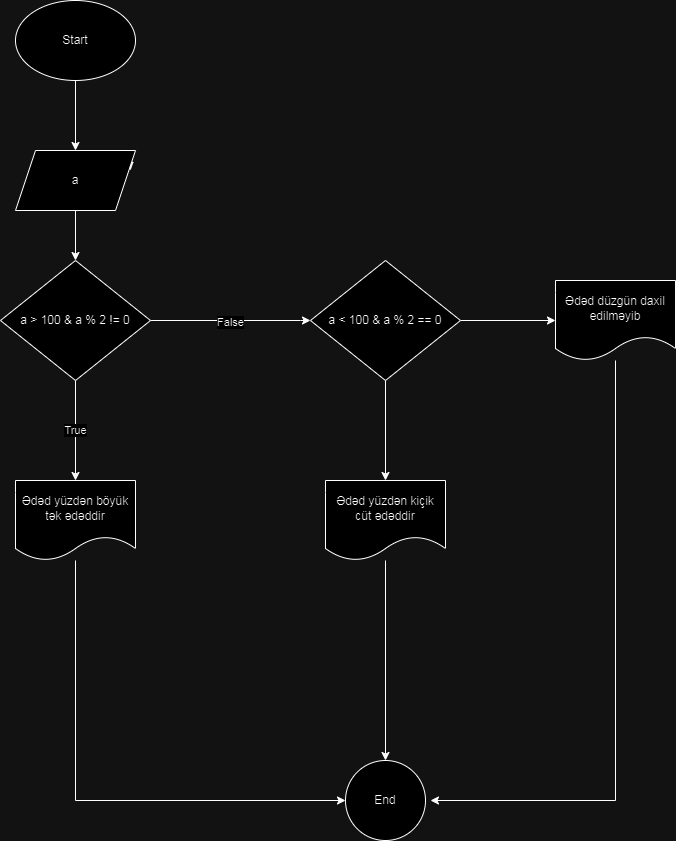

The diagram above was exported from draw.io. Its source (the exported page's mxGraphModel, read from the mxfile embedded in the PNG):
<mxGraphModel dx="1434" dy="782" grid="1" gridSize="10" guides="1" tooltips="1" connect="1" arrows="1" fold="1" page="1" pageScale="1" pageWidth="850" pageHeight="1100" math="0" shadow="0">
  <root>
    <mxCell id="0" />
    <mxCell id="1" parent="0" />
    <mxCell id="GLjSQONM0gvy2ZtnN7Es-5" value="" style="edgeStyle=orthogonalEdgeStyle;rounded=0;orthogonalLoop=1;jettySize=auto;html=1;" edge="1" parent="1" source="GLjSQONM0gvy2ZtnN7Es-1" target="GLjSQONM0gvy2ZtnN7Es-4">
      <mxGeometry relative="1" as="geometry" />
    </mxCell>
    <mxCell id="GLjSQONM0gvy2ZtnN7Es-1" value="Start" style="ellipse;whiteSpace=wrap;html=1;" vertex="1" parent="1">
      <mxGeometry x="305" y="40" width="120" height="80" as="geometry" />
    </mxCell>
    <mxCell id="GLjSQONM0gvy2ZtnN7Es-7" value="" style="edgeStyle=orthogonalEdgeStyle;rounded=0;orthogonalLoop=1;jettySize=auto;html=1;" edge="1" parent="1" source="GLjSQONM0gvy2ZtnN7Es-4" target="GLjSQONM0gvy2ZtnN7Es-6">
      <mxGeometry relative="1" as="geometry" />
    </mxCell>
    <mxCell id="GLjSQONM0gvy2ZtnN7Es-25" style="edgeStyle=orthogonalEdgeStyle;rounded=0;orthogonalLoop=1;jettySize=auto;html=1;exitX=1;exitY=0.25;exitDx=0;exitDy=0;" edge="1" parent="1" source="GLjSQONM0gvy2ZtnN7Es-4">
      <mxGeometry relative="1" as="geometry">
        <mxPoint x="420" y="210" as="targetPoint" />
      </mxGeometry>
    </mxCell>
    <mxCell id="GLjSQONM0gvy2ZtnN7Es-4" value="a" style="shape=parallelogram;perimeter=parallelogramPerimeter;whiteSpace=wrap;html=1;fixedSize=1;" vertex="1" parent="1">
      <mxGeometry x="305" y="190" width="120" height="60" as="geometry" />
    </mxCell>
    <mxCell id="GLjSQONM0gvy2ZtnN7Es-11" value="" style="edgeStyle=orthogonalEdgeStyle;rounded=0;orthogonalLoop=1;jettySize=auto;html=1;" edge="1" parent="1" source="GLjSQONM0gvy2ZtnN7Es-6">
      <mxGeometry relative="1" as="geometry">
        <mxPoint x="600" y="360" as="targetPoint" />
        <Array as="points">
          <mxPoint x="590" y="360" />
        </Array>
      </mxGeometry>
    </mxCell>
    <mxCell id="GLjSQONM0gvy2ZtnN7Es-13" value="False" style="edgeLabel;html=1;align=center;verticalAlign=middle;resizable=0;points=[];" vertex="1" connectable="0" parent="GLjSQONM0gvy2ZtnN7Es-11">
      <mxGeometry x="-0.0162" y="-1" relative="1" as="geometry">
        <mxPoint as="offset" />
      </mxGeometry>
    </mxCell>
    <mxCell id="GLjSQONM0gvy2ZtnN7Es-30" value="True" style="edgeStyle=orthogonalEdgeStyle;rounded=0;orthogonalLoop=1;jettySize=auto;html=1;" edge="1" parent="1" source="GLjSQONM0gvy2ZtnN7Es-6" target="GLjSQONM0gvy2ZtnN7Es-29">
      <mxGeometry relative="1" as="geometry">
        <Array as="points">
          <mxPoint x="365" y="470" />
          <mxPoint x="365" y="470" />
        </Array>
      </mxGeometry>
    </mxCell>
    <mxCell id="GLjSQONM0gvy2ZtnN7Es-6" value="a &amp;gt; 100 &amp;amp; a % 2 != 0" style="rhombus;whiteSpace=wrap;html=1;" vertex="1" parent="1">
      <mxGeometry x="290" y="300" width="150" height="120" as="geometry" />
    </mxCell>
    <mxCell id="GLjSQONM0gvy2ZtnN7Es-32" value="" style="edgeStyle=orthogonalEdgeStyle;rounded=0;orthogonalLoop=1;jettySize=auto;html=1;" edge="1" parent="1" source="GLjSQONM0gvy2ZtnN7Es-26" target="GLjSQONM0gvy2ZtnN7Es-31">
      <mxGeometry relative="1" as="geometry" />
    </mxCell>
    <mxCell id="GLjSQONM0gvy2ZtnN7Es-34" value="" style="edgeStyle=orthogonalEdgeStyle;rounded=0;orthogonalLoop=1;jettySize=auto;html=1;" edge="1" parent="1" source="GLjSQONM0gvy2ZtnN7Es-26" target="GLjSQONM0gvy2ZtnN7Es-33">
      <mxGeometry relative="1" as="geometry" />
    </mxCell>
    <mxCell id="GLjSQONM0gvy2ZtnN7Es-26" value="a &amp;lt; 100 &amp;amp; a % 2 == 0" style="rhombus;whiteSpace=wrap;html=1;" vertex="1" parent="1">
      <mxGeometry x="600" y="300" width="150" height="120" as="geometry" />
    </mxCell>
    <mxCell id="GLjSQONM0gvy2ZtnN7Es-36" value="" style="edgeStyle=orthogonalEdgeStyle;rounded=0;orthogonalLoop=1;jettySize=auto;html=1;entryX=0;entryY=0.5;entryDx=0;entryDy=0;" edge="1" parent="1" source="GLjSQONM0gvy2ZtnN7Es-29" target="GLjSQONM0gvy2ZtnN7Es-37">
      <mxGeometry relative="1" as="geometry">
        <mxPoint x="410" y="1050" as="targetPoint" />
        <Array as="points">
          <mxPoint x="365" y="840" />
        </Array>
      </mxGeometry>
    </mxCell>
    <mxCell id="GLjSQONM0gvy2ZtnN7Es-29" value="Ədəd yüzdən böyük tək ədəddir" style="shape=document;whiteSpace=wrap;html=1;boundedLbl=1;" vertex="1" parent="1">
      <mxGeometry x="305" y="520" width="120" height="80" as="geometry" />
    </mxCell>
    <mxCell id="GLjSQONM0gvy2ZtnN7Es-38" value="" style="edgeStyle=orthogonalEdgeStyle;rounded=0;orthogonalLoop=1;jettySize=auto;html=1;" edge="1" parent="1" source="GLjSQONM0gvy2ZtnN7Es-31" target="GLjSQONM0gvy2ZtnN7Es-37">
      <mxGeometry relative="1" as="geometry" />
    </mxCell>
    <mxCell id="GLjSQONM0gvy2ZtnN7Es-31" value="Ədəd yüzdən kiçik &lt;br&gt;cüt ədəddir" style="shape=document;whiteSpace=wrap;html=1;boundedLbl=1;" vertex="1" parent="1">
      <mxGeometry x="615" y="520" width="120" height="80" as="geometry" />
    </mxCell>
    <mxCell id="GLjSQONM0gvy2ZtnN7Es-40" value="" style="edgeStyle=orthogonalEdgeStyle;rounded=0;orthogonalLoop=1;jettySize=auto;html=1;" edge="1" parent="1" source="GLjSQONM0gvy2ZtnN7Es-33">
      <mxGeometry relative="1" as="geometry">
        <mxPoint x="720" y="840" as="targetPoint" />
        <Array as="points">
          <mxPoint x="905" y="840" />
        </Array>
      </mxGeometry>
    </mxCell>
    <mxCell id="GLjSQONM0gvy2ZtnN7Es-33" value="Ədəd düzgün daxil edilməyib" style="shape=document;whiteSpace=wrap;html=1;boundedLbl=1;" vertex="1" parent="1">
      <mxGeometry x="845" y="320" width="120" height="80" as="geometry" />
    </mxCell>
    <mxCell id="GLjSQONM0gvy2ZtnN7Es-37" value="End" style="ellipse;whiteSpace=wrap;html=1;" vertex="1" parent="1">
      <mxGeometry x="635" y="800" width="80" height="80" as="geometry" />
    </mxCell>
  </root>
</mxGraphModel>